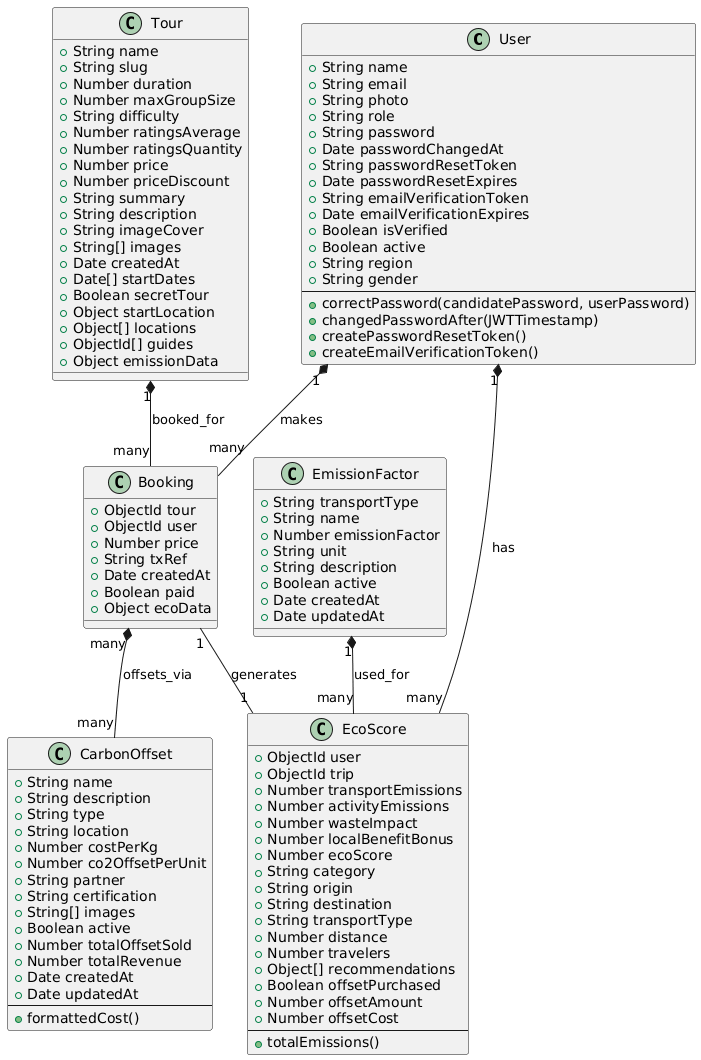

The diagram above was rendered by PlantUML. Its source (embedded in the PNG):
@startuml
' Define the classes with their attributes and methods
 
class User {
    +String name
    +String email
    +String photo
    +String role
    +String password
    +Date passwordChangedAt
    +String passwordResetToken
    +Date passwordResetExpires
    +String emailVerificationToken
    +Date emailVerificationExpires
    +Boolean isVerified
    +Boolean active
    +String region
    +String gender
    --
    +correctPassword(candidatePassword, userPassword)
    +changedPasswordAfter(JWTTimestamp)
    +createPasswordResetToken()
    +createEmailVerificationToken()
}
class Tour {
    +String name
    +String slug
    +Number duration
    +Number maxGroupSize
    +String difficulty
    +Number ratingsAverage
    +Number ratingsQuantity
    +Number price
    +Number priceDiscount
    +String summary
    +String description
    +String imageCover
    +String[] images
    +Date createdAt
    +Date[] startDates
    +Boolean secretTour
    +Object startLocation
    +Object[] locations
    +ObjectId[] guides
    +Object emissionData
}
class Booking {
    +ObjectId tour
    +ObjectId user
    +Number price
    +String txRef
    +Date createdAt
    +Boolean paid
    +Object ecoData
}
class EcoScore {
    +ObjectId user
    +ObjectId trip
    +Number transportEmissions
    +Number activityEmissions
    +Number wasteImpact
    +Number localBenefitBonus
    +Number ecoScore
    +String category
    +String origin
    +String destination
    +String transportType
    +Number distance
    +Number travelers
    +Object[] recommendations
    +Boolean offsetPurchased
    +Number offsetAmount
    +Number offsetCost
    --
    +totalEmissions()
}
class CarbonOffset {
    +String name
    +String description
    +String type
    +String location
    +Number costPerKg
    +Number co2OffsetPerUnit
    +String partner
    +String certification
    +String[] images
    +Boolean active
    +Number totalOffsetSold
    +Number totalRevenue
    +Date createdAt
    +Date updatedAt
    --
    +formattedCost()
}
class EmissionFactor {
    +String transportType
    +String name
    +Number emissionFactor
    +String unit
    +String description
    +Boolean active
    +Date createdAt
    +Date updatedAt
}
 
' Define the relationships between the classes
 
User "1" *-- "many" Booking : makes
User "1" *-- "many" EcoScore : has
Tour "1" *-- "many" Booking : booked_for
Booking "1" -- "1" EcoScore : generates
Booking "many" *-- "many" CarbonOffset : offsets_via
EmissionFactor "1" *-- "many" EcoScore : used_for
@enduml